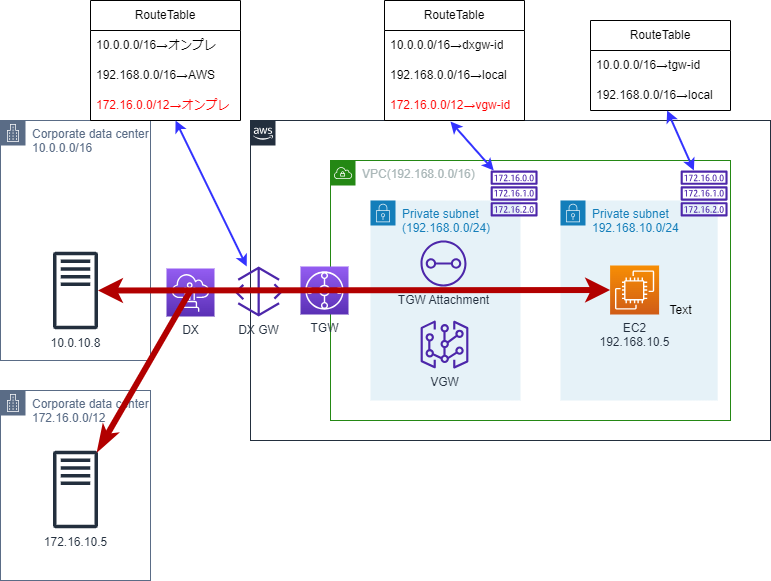

The diagram above was exported from draw.io. Its source (the exported page's mxGraphModel, read from the mxfile embedded in the PNG):
<mxGraphModel dx="1131" dy="735" grid="1" gridSize="10" guides="1" tooltips="1" connect="1" arrows="1" fold="1" page="1" pageScale="1" pageWidth="827" pageHeight="1169" math="0" shadow="0">
  <root>
    <mxCell id="0" />
    <mxCell id="15" parent="0" />
    <mxCell id="23" value="DX" style="sketch=0;points=[[0,0,0],[0.25,0,0],[0.5,0,0],[0.75,0,0],[1,0,0],[0,1,0],[0.25,1,0],[0.5,1,0],[0.75,1,0],[1,1,0],[0,0.25,0],[0,0.5,0],[0,0.75,0],[1,0.25,0],[1,0.5,0],[1,0.75,0]];outlineConnect=0;fontColor=#232F3E;gradientColor=#945DF2;gradientDirection=north;fillColor=#5A30B5;strokeColor=#ffffff;dashed=0;verticalLabelPosition=bottom;verticalAlign=top;align=center;html=1;fontSize=12;fontStyle=0;aspect=fixed;shape=mxgraph.aws4.resourceIcon;resIcon=mxgraph.aws4.direct_connect;" parent="15" vertex="1">
      <mxGeometry x="196" y="268" width="48" height="48" as="geometry" />
    </mxCell>
    <mxCell id="44" value="&lt;br&gt;" style="points=[[0,0],[0.25,0],[0.5,0],[0.75,0],[1,0],[1,0.25],[1,0.5],[1,0.75],[1,1],[0.75,1],[0.5,1],[0.25,1],[0,1],[0,0.75],[0,0.5],[0,0.25]];outlineConnect=0;gradientColor=none;html=1;whiteSpace=wrap;fontSize=12;fontStyle=0;container=1;pointerEvents=0;collapsible=0;recursiveResize=0;shape=mxgraph.aws4.group;grIcon=mxgraph.aws4.group_aws_cloud_alt;strokeColor=#232F3E;fillColor=none;verticalAlign=top;align=left;spacingLeft=30;fontColor=#232F3E;dashed=0;" parent="15" vertex="1">
      <mxGeometry x="280" y="120" width="520" height="320" as="geometry" />
    </mxCell>
    <mxCell id="45" value="VPC(192.168.0.0/16)" style="points=[[0,0],[0.25,0],[0.5,0],[0.75,0],[1,0],[1,0.25],[1,0.5],[1,0.75],[1,1],[0.75,1],[0.5,1],[0.25,1],[0,1],[0,0.75],[0,0.5],[0,0.25]];outlineConnect=0;gradientColor=none;html=1;whiteSpace=wrap;fontSize=12;fontStyle=0;container=1;pointerEvents=0;collapsible=0;recursiveResize=0;shape=mxgraph.aws4.group;grIcon=mxgraph.aws4.group_vpc;strokeColor=#248814;fillColor=none;verticalAlign=top;align=left;spacingLeft=30;fontColor=#AAB7B8;dashed=0;" parent="44" vertex="1">
      <mxGeometry x="80" y="40" width="400" height="260" as="geometry" />
    </mxCell>
    <mxCell id="46" value="Private subnet&lt;br&gt;(192.168.0.0/24)" style="points=[[0,0],[0.25,0],[0.5,0],[0.75,0],[1,0],[1,0.25],[1,0.5],[1,0.75],[1,1],[0.75,1],[0.5,1],[0.25,1],[0,1],[0,0.75],[0,0.5],[0,0.25]];outlineConnect=0;gradientColor=none;html=1;whiteSpace=wrap;fontSize=12;fontStyle=0;container=1;pointerEvents=0;collapsible=0;recursiveResize=0;shape=mxgraph.aws4.group;grIcon=mxgraph.aws4.group_security_group;grStroke=0;strokeColor=#147EBA;fillColor=#E6F2F8;verticalAlign=top;align=left;spacingLeft=30;fontColor=#147EBA;dashed=0;" parent="45" vertex="1">
      <mxGeometry x="40" y="40" width="150" height="200" as="geometry" />
    </mxCell>
    <mxCell id="47" value="VGW" style="sketch=0;outlineConnect=0;fontColor=#232F3E;gradientColor=none;fillColor=#4D27AA;strokeColor=none;dashed=0;verticalLabelPosition=bottom;verticalAlign=top;align=center;html=1;fontSize=12;fontStyle=0;aspect=fixed;pointerEvents=1;shape=mxgraph.aws4.virtual_gateway;" parent="46" vertex="1">
      <mxGeometry x="50" y="120" width="48" height="48" as="geometry" />
    </mxCell>
    <mxCell id="48" value="TGW Attachment" style="sketch=0;outlineConnect=0;fontColor=#232F3E;gradientColor=none;fillColor=#4D27AA;strokeColor=none;dashed=0;verticalLabelPosition=bottom;verticalAlign=top;align=center;html=1;fontSize=12;fontStyle=0;aspect=fixed;pointerEvents=1;shape=mxgraph.aws4.transit_gateway_attachment;" parent="46" vertex="1">
      <mxGeometry x="50" y="40" width="46" height="46" as="geometry" />
    </mxCell>
    <mxCell id="49" value="Private subnet&lt;br&gt;192.168.10.0/24" style="points=[[0,0],[0.25,0],[0.5,0],[0.75,0],[1,0],[1,0.25],[1,0.5],[1,0.75],[1,1],[0.75,1],[0.5,1],[0.25,1],[0,1],[0,0.75],[0,0.5],[0,0.25]];outlineConnect=0;gradientColor=none;html=1;whiteSpace=wrap;fontSize=12;fontStyle=0;container=1;pointerEvents=0;collapsible=0;recursiveResize=0;shape=mxgraph.aws4.group;grIcon=mxgraph.aws4.group_security_group;grStroke=0;strokeColor=#147EBA;fillColor=#E6F2F8;verticalAlign=top;align=left;spacingLeft=30;fontColor=#147EBA;dashed=0;" parent="45" vertex="1">
      <mxGeometry x="230" y="40" width="157.21" height="200" as="geometry" />
    </mxCell>
    <mxCell id="50" value="" style="sketch=0;outlineConnect=0;fontColor=#232F3E;gradientColor=none;fillColor=#4D27AA;strokeColor=none;dashed=0;verticalLabelPosition=bottom;verticalAlign=top;align=center;html=1;fontSize=12;fontStyle=0;aspect=fixed;pointerEvents=1;shape=mxgraph.aws4.route_table;" parent="49" vertex="1">
      <mxGeometry x="120" y="-30" width="47.21" height="46" as="geometry" />
    </mxCell>
    <mxCell id="51" value="EC2&lt;br&gt;192.168.10.5" style="sketch=0;points=[[0,0,0],[0.25,0,0],[0.5,0,0],[0.75,0,0],[1,0,0],[0,1,0],[0.25,1,0],[0.5,1,0],[0.75,1,0],[1,1,0],[0,0.25,0],[0,0.5,0],[0,0.75,0],[1,0.25,0],[1,0.5,0],[1,0.75,0]];outlineConnect=0;fontColor=#232F3E;gradientColor=#F78E04;gradientDirection=north;fillColor=#D05C17;strokeColor=#ffffff;dashed=0;verticalLabelPosition=bottom;verticalAlign=top;align=center;html=1;fontSize=12;fontStyle=0;aspect=fixed;shape=mxgraph.aws4.resourceIcon;resIcon=mxgraph.aws4.ec2;" parent="49" vertex="1">
      <mxGeometry x="49.6" y="65" width="49" height="49" as="geometry" />
    </mxCell>
    <mxCell id="52" value="" style="sketch=0;outlineConnect=0;fontColor=#232F3E;gradientColor=none;fillColor=#4D27AA;strokeColor=none;dashed=0;verticalLabelPosition=bottom;verticalAlign=top;align=center;html=1;fontSize=12;fontStyle=0;aspect=fixed;pointerEvents=1;shape=mxgraph.aws4.route_table;" parent="45" vertex="1">
      <mxGeometry x="160" y="10" width="47.21" height="46" as="geometry" />
    </mxCell>
    <mxCell id="53" value="TGW" style="sketch=0;points=[[0,0,0],[0.25,0,0],[0.5,0,0],[0.75,0,0],[1,0,0],[0,1,0],[0.25,1,0],[0.5,1,0],[0.75,1,0],[1,1,0],[0,0.25,0],[0,0.5,0],[0,0.75,0],[1,0.25,0],[1,0.5,0],[1,0.75,0]];outlineConnect=0;fontColor=#232F3E;gradientColor=#945DF2;gradientDirection=north;fillColor=#5A30B5;strokeColor=#ffffff;dashed=0;verticalLabelPosition=bottom;verticalAlign=top;align=center;html=1;fontSize=12;fontStyle=0;aspect=fixed;shape=mxgraph.aws4.resourceIcon;resIcon=mxgraph.aws4.transit_gateway;" parent="44" vertex="1">
      <mxGeometry x="50" y="146" width="48" height="48" as="geometry" />
    </mxCell>
    <mxCell id="54" value="DX GW" style="sketch=0;outlineConnect=0;fontColor=#232F3E;gradientColor=none;fillColor=#4D27AA;strokeColor=none;dashed=0;verticalLabelPosition=bottom;verticalAlign=top;align=center;html=1;fontSize=12;fontStyle=0;aspect=fixed;pointerEvents=1;shape=mxgraph.aws4.gateway;" parent="44" vertex="1">
      <mxGeometry x="-16" y="146" width="48.72" height="50" as="geometry" />
    </mxCell>
    <mxCell id="55" value="Corporate data center&lt;br&gt;10.0.0.0/16" style="points=[[0,0],[0.25,0],[0.5,0],[0.75,0],[1,0],[1,0.25],[1,0.5],[1,0.75],[1,1],[0.75,1],[0.5,1],[0.25,1],[0,1],[0,0.75],[0,0.5],[0,0.25]];outlineConnect=0;gradientColor=none;html=1;whiteSpace=wrap;fontSize=12;fontStyle=0;container=1;pointerEvents=0;collapsible=0;recursiveResize=0;shape=mxgraph.aws4.group;grIcon=mxgraph.aws4.group_corporate_data_center;strokeColor=#5A6C86;fillColor=none;verticalAlign=top;align=left;spacingLeft=30;fontColor=#5A6C86;dashed=0;" parent="15" vertex="1">
      <mxGeometry x="30" y="120" width="150" height="240" as="geometry" />
    </mxCell>
    <mxCell id="56" value="10.0.10.8" style="sketch=0;outlineConnect=0;fontColor=#232F3E;gradientColor=none;fillColor=#232F3D;strokeColor=none;dashed=0;verticalLabelPosition=bottom;verticalAlign=top;align=center;html=1;fontSize=12;fontStyle=0;aspect=fixed;pointerEvents=1;shape=mxgraph.aws4.traditional_server;" parent="55" vertex="1">
      <mxGeometry x="52.5" y="131" width="45" height="78" as="geometry" />
    </mxCell>
    <mxCell id="57" value="Text" style="text;html=1;align=center;verticalAlign=middle;resizable=0;points=[];autosize=1;strokeColor=none;fillColor=none;" parent="15" vertex="1">
      <mxGeometry x="685" y="295" width="50" height="30" as="geometry" />
    </mxCell>
    <mxCell id="61" value="RouteTable" style="swimlane;fontStyle=0;childLayout=stackLayout;horizontal=1;startSize=30;horizontalStack=0;resizeParent=1;resizeParentMax=0;resizeLast=0;collapsible=1;marginBottom=0;whiteSpace=wrap;html=1;strokeColor=#000000;" parent="15" vertex="1">
      <mxGeometry x="620" y="20" width="140" height="90" as="geometry" />
    </mxCell>
    <mxCell id="62" value="10.0.0.0/16→tgw-id" style="text;strokeColor=none;fillColor=none;align=left;verticalAlign=middle;spacingLeft=4;spacingRight=4;overflow=hidden;points=[[0,0.5],[1,0.5]];portConstraint=eastwest;rotatable=0;whiteSpace=wrap;html=1;" parent="61" vertex="1">
      <mxGeometry y="30" width="140" height="30" as="geometry" />
    </mxCell>
    <mxCell id="63" value="192.168.0.0/16→local" style="text;strokeColor=none;fillColor=none;align=left;verticalAlign=middle;spacingLeft=4;spacingRight=4;overflow=hidden;points=[[0,0.5],[1,0.5]];portConstraint=eastwest;rotatable=0;whiteSpace=wrap;html=1;" parent="61" vertex="1">
      <mxGeometry y="60" width="140" height="30" as="geometry" />
    </mxCell>
    <mxCell id="65" value="RouteTable" style="swimlane;fontStyle=0;childLayout=stackLayout;horizontal=1;startSize=30;horizontalStack=0;resizeParent=1;resizeParentMax=0;resizeLast=0;collapsible=1;marginBottom=0;whiteSpace=wrap;html=1;strokeColor=#000000;" parent="15" vertex="1">
      <mxGeometry x="414" width="140" height="120" as="geometry" />
    </mxCell>
    <mxCell id="66" value="10.0.0.0/16→dxgw-id" style="text;strokeColor=none;fillColor=none;align=left;verticalAlign=middle;spacingLeft=4;spacingRight=4;overflow=hidden;points=[[0,0.5],[1,0.5]];portConstraint=eastwest;rotatable=0;whiteSpace=wrap;html=1;" parent="65" vertex="1">
      <mxGeometry y="30" width="140" height="30" as="geometry" />
    </mxCell>
    <mxCell id="67" value="192.168.0.0/16→local" style="text;strokeColor=none;fillColor=none;align=left;verticalAlign=middle;spacingLeft=4;spacingRight=4;overflow=hidden;points=[[0,0.5],[1,0.5]];portConstraint=eastwest;rotatable=0;whiteSpace=wrap;html=1;" parent="65" vertex="1">
      <mxGeometry y="60" width="140" height="30" as="geometry" />
    </mxCell>
    <mxCell id="79" value="172.16.0.0/12→vgw-id" style="text;strokeColor=none;fillColor=none;align=left;verticalAlign=middle;spacingLeft=4;spacingRight=4;overflow=hidden;points=[[0,0.5],[1,0.5]];portConstraint=eastwest;rotatable=0;whiteSpace=wrap;html=1;fontColor=#FF0000;" vertex="1" parent="65">
      <mxGeometry y="90" width="140" height="30" as="geometry" />
    </mxCell>
    <mxCell id="68" style="edgeStyle=none;html=1;strokeWidth=2;startArrow=classic;startFill=1;strokeColor=#3333FF;exitX=0.471;exitY=1.033;exitDx=0;exitDy=0;exitPerimeter=0;" parent="15" source="79" target="52" edge="1">
      <mxGeometry relative="1" as="geometry" />
    </mxCell>
    <mxCell id="69" style="edgeStyle=none;html=1;strokeColor=#3333FF;strokeWidth=2;startArrow=classic;startFill=1;" parent="15" source="63" target="50" edge="1">
      <mxGeometry relative="1" as="geometry" />
    </mxCell>
    <mxCell id="70" value="RouteTable" style="swimlane;fontStyle=0;childLayout=stackLayout;horizontal=1;startSize=30;horizontalStack=0;resizeParent=1;resizeParentMax=0;resizeLast=0;collapsible=1;marginBottom=0;whiteSpace=wrap;html=1;strokeColor=#000000;" parent="15" vertex="1">
      <mxGeometry x="120" width="150" height="120" as="geometry" />
    </mxCell>
    <mxCell id="71" value="10.0.0.0/16→オンプレ" style="text;strokeColor=none;fillColor=none;align=left;verticalAlign=middle;spacingLeft=4;spacingRight=4;overflow=hidden;points=[[0,0.5],[1,0.5]];portConstraint=eastwest;rotatable=0;whiteSpace=wrap;html=1;" parent="70" vertex="1">
      <mxGeometry y="30" width="150" height="30" as="geometry" />
    </mxCell>
    <mxCell id="72" value="192.168.0.0/16→AWS" style="text;strokeColor=none;fillColor=none;align=left;verticalAlign=middle;spacingLeft=4;spacingRight=4;overflow=hidden;points=[[0,0.5],[1,0.5]];portConstraint=eastwest;rotatable=0;whiteSpace=wrap;html=1;" parent="70" vertex="1">
      <mxGeometry y="60" width="150" height="30" as="geometry" />
    </mxCell>
    <mxCell id="78" value="172.16.0.0/12→オンプレ" style="text;strokeColor=none;fillColor=none;align=left;verticalAlign=middle;spacingLeft=4;spacingRight=4;overflow=hidden;points=[[0,0.5],[1,0.5]];portConstraint=eastwest;rotatable=0;whiteSpace=wrap;html=1;fontColor=#FF0000;" vertex="1" parent="70">
      <mxGeometry y="90" width="150" height="30" as="geometry" />
    </mxCell>
    <mxCell id="73" style="edgeStyle=none;html=1;strokeColor=#3333FF;strokeWidth=2;startArrow=classic;startFill=1;exitX=0.567;exitY=1;exitDx=0;exitDy=0;exitPerimeter=0;" parent="15" source="78" target="54" edge="1">
      <mxGeometry relative="1" as="geometry">
        <mxPoint x="200" y="10" as="sourcePoint" />
      </mxGeometry>
    </mxCell>
    <mxCell id="74" value="Corporate data center&lt;br&gt;172.16.0.0/12" style="points=[[0,0],[0.25,0],[0.5,0],[0.75,0],[1,0],[1,0.25],[1,0.5],[1,0.75],[1,1],[0.75,1],[0.5,1],[0.25,1],[0,1],[0,0.75],[0,0.5],[0,0.25]];outlineConnect=0;gradientColor=none;html=1;whiteSpace=wrap;fontSize=12;fontStyle=0;container=1;pointerEvents=0;collapsible=0;recursiveResize=0;shape=mxgraph.aws4.group;grIcon=mxgraph.aws4.group_corporate_data_center;strokeColor=#5A6C86;fillColor=none;verticalAlign=top;align=left;spacingLeft=30;fontColor=#5A6C86;dashed=0;" vertex="1" parent="15">
      <mxGeometry x="30" y="390" width="150" height="190" as="geometry" />
    </mxCell>
    <mxCell id="75" value="172.16.10.5" style="sketch=0;outlineConnect=0;fontColor=#232F3E;gradientColor=none;fillColor=#232F3D;strokeColor=none;dashed=0;verticalLabelPosition=bottom;verticalAlign=top;align=center;html=1;fontSize=12;fontStyle=0;aspect=fixed;pointerEvents=1;shape=mxgraph.aws4.traditional_server;" vertex="1" parent="74">
      <mxGeometry x="52.5" y="60" width="45" height="78" as="geometry" />
    </mxCell>
    <mxCell id="76" style="edgeStyle=none;html=1;fillColor=#e51400;strokeColor=#B20000;strokeWidth=6;startArrow=classicThin;startFill=1;endArrow=none;endFill=0;" edge="1" parent="15" source="75">
      <mxGeometry relative="1" as="geometry">
        <mxPoint x="220" y="290" as="targetPoint" />
      </mxGeometry>
    </mxCell>
    <mxCell id="30" value="バック" style="locked=1;" parent="0" />
    <mxCell id="59" style="edgeStyle=none;html=1;strokeColor=#B20000;startArrow=classic;startFill=1;strokeWidth=6;fillColor=#e51400;" parent="30" source="56" target="51" edge="1">
      <mxGeometry relative="1" as="geometry" />
    </mxCell>
  </root>
</mxGraphModel>